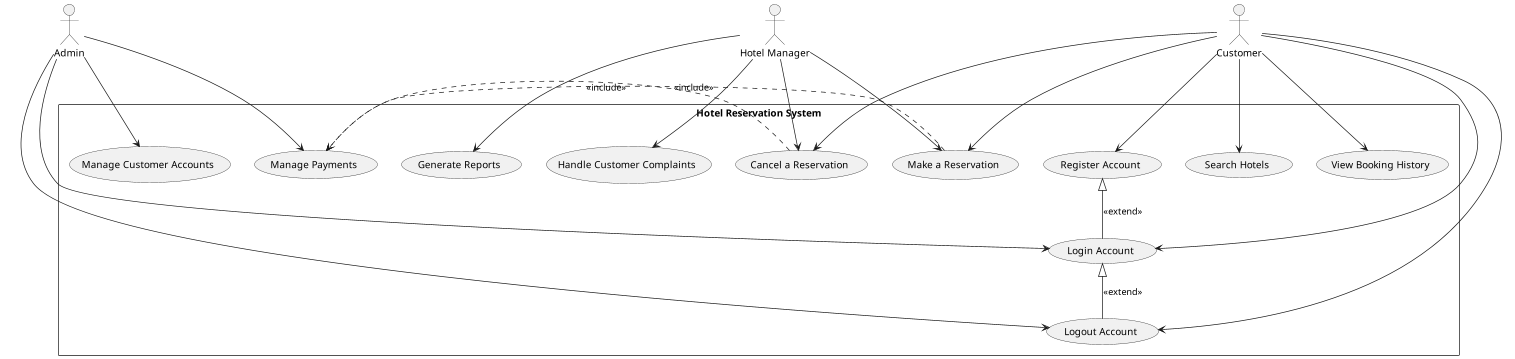

The diagram above was rendered by PlantUML. Its source (embedded in the PNG):
@startuml
actor Customer
actor Admin
actor "Hotel Manager" as Manager

rectangle "Hotel Reservation System" {

  usecase "Register Account" as UC1
  usecase "Login Account" as UC2
  usecase "Logout Account" as UC3
  usecase "Search Hotels" as UC4
  usecase "Make a Reservation" as UC5
  usecase "Cancel a Reservation" as UC6
  usecase "View Booking History" as UC7

  usecase "Manage Payments" as UC8
  usecase "Manage Customer Accounts" as UC9
  usecase "Generate Reports" as UC10
  usecase "Handle Customer Complaints" as UC11
}

Customer --> UC1
Customer --> UC2
Customer --> UC3
Customer --> UC4
Customer --> UC5
Customer --> UC6
Customer --> UC7

Admin --> UC8
Admin --> UC9
Admin --> UC2
Admin --> UC3

Manager --> UC5
Manager --> UC6
Manager --> UC10
Manager --> UC11

UC5 .> UC8 : <<include>>
UC6 .> UC8 : <<include>>

UC1 <|-- UC2 : <<extend>>
UC2 <|-- UC3 : <<extend>>
@enduml